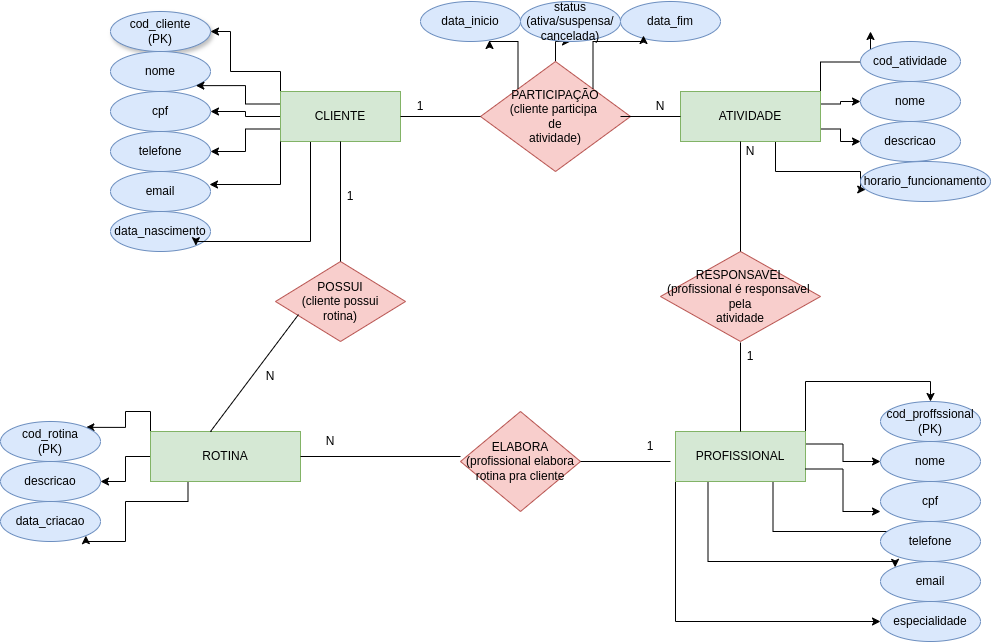

The diagram above was exported from draw.io. Its source (the exported page's mxGraphModel, read from the mxfile embedded in the PNG):
<mxGraphModel dx="2171" dy="798" grid="1" gridSize="10" guides="1" tooltips="1" connect="1" arrows="1" fold="1" page="1" pageScale="1" pageWidth="827" pageHeight="1169" math="0" shadow="0">
  <root>
    <mxCell id="0" />
    <mxCell id="1" parent="0" />
    <mxCell id="ircvVkR8tzG6eg938x8R-1" parent="1" style="ellipse;whiteSpace=wrap;html=1;align=center;shadow=1;fillColor=#dae8fc;strokeColor=#6c8ebf;" value="cod_cliente&lt;div&gt;(PK)&lt;/div&gt;" vertex="1">
      <mxGeometry height="40" width="100" x="40" y="30" as="geometry" />
    </mxCell>
    <mxCell id="ircvVkR8tzG6eg938x8R-2" parent="1" style="ellipse;whiteSpace=wrap;html=1;align=center;fillColor=#dae8fc;strokeColor=#6c8ebf;" value="nome" vertex="1">
      <mxGeometry height="40" width="100" x="40" y="70" as="geometry" />
    </mxCell>
    <mxCell id="ircvVkR8tzG6eg938x8R-3" parent="1" style="ellipse;whiteSpace=wrap;html=1;align=center;fillColor=#dae8fc;strokeColor=#6c8ebf;" value="cpf" vertex="1">
      <mxGeometry height="40" width="100" x="40" y="110" as="geometry" />
    </mxCell>
    <mxCell id="ircvVkR8tzG6eg938x8R-4" parent="1" style="ellipse;whiteSpace=wrap;html=1;align=center;fillColor=#dae8fc;strokeColor=#6c8ebf;" value="telefone" vertex="1">
      <mxGeometry height="40" width="100" x="40" y="150" as="geometry" />
    </mxCell>
    <mxCell id="ircvVkR8tzG6eg938x8R-5" parent="1" style="ellipse;whiteSpace=wrap;html=1;align=center;fillColor=#dae8fc;strokeColor=#6c8ebf;" value="email" vertex="1">
      <mxGeometry height="40" width="100" x="40" y="190" as="geometry" />
    </mxCell>
    <mxCell id="ircvVkR8tzG6eg938x8R-6" parent="1" style="ellipse;whiteSpace=wrap;html=1;align=center;fillColor=#dae8fc;strokeColor=#6c8ebf;" value="data_nascimento" vertex="1">
      <mxGeometry height="40" width="100" x="40" y="230" as="geometry" />
    </mxCell>
    <mxCell id="ircvVkR8tzG6eg938x8R-10" edge="1" parent="1" source="ircvVkR8tzG6eg938x8R-8" style="edgeStyle=orthogonalEdgeStyle;rounded=0;orthogonalLoop=1;jettySize=auto;html=1;exitX=0;exitY=0;exitDx=0;exitDy=0;" target="ircvVkR8tzG6eg938x8R-1">
      <mxGeometry relative="1" as="geometry">
        <Array as="points">
          <mxPoint x="210" y="90" />
          <mxPoint x="160" y="90" />
          <mxPoint x="160" y="50" />
        </Array>
        <mxPoint x="140" y="20" as="targetPoint" />
      </mxGeometry>
    </mxCell>
    <mxCell id="ircvVkR8tzG6eg938x8R-11" edge="1" parent="1" source="ircvVkR8tzG6eg938x8R-8" style="edgeStyle=orthogonalEdgeStyle;rounded=0;orthogonalLoop=1;jettySize=auto;html=1;exitX=0;exitY=0.25;exitDx=0;exitDy=0;entryX=1;entryY=1;entryDx=0;entryDy=0;" target="ircvVkR8tzG6eg938x8R-2">
      <mxGeometry relative="1" as="geometry" />
    </mxCell>
    <mxCell id="ircvVkR8tzG6eg938x8R-12" edge="1" parent="1" source="ircvVkR8tzG6eg938x8R-8" style="edgeStyle=orthogonalEdgeStyle;rounded=0;orthogonalLoop=1;jettySize=auto;html=1;exitX=0;exitY=0.5;exitDx=0;exitDy=0;" target="ircvVkR8tzG6eg938x8R-3">
      <mxGeometry relative="1" as="geometry" />
    </mxCell>
    <mxCell id="ircvVkR8tzG6eg938x8R-13" edge="1" parent="1" source="ircvVkR8tzG6eg938x8R-8" style="edgeStyle=orthogonalEdgeStyle;rounded=0;orthogonalLoop=1;jettySize=auto;html=1;exitX=0;exitY=0.75;exitDx=0;exitDy=0;" target="ircvVkR8tzG6eg938x8R-4">
      <mxGeometry relative="1" as="geometry" />
    </mxCell>
    <mxCell id="ircvVkR8tzG6eg938x8R-15" edge="1" parent="1" source="ircvVkR8tzG6eg938x8R-8" style="edgeStyle=orthogonalEdgeStyle;rounded=0;orthogonalLoop=1;jettySize=auto;html=1;exitX=0.25;exitY=1;exitDx=0;exitDy=0;entryX=1;entryY=1;entryDx=0;entryDy=0;" target="ircvVkR8tzG6eg938x8R-6">
      <mxGeometry relative="1" as="geometry">
        <Array as="points">
          <mxPoint x="240" y="260" />
          <mxPoint x="125.4" y="260" />
        </Array>
      </mxGeometry>
    </mxCell>
    <mxCell id="ircvVkR8tzG6eg938x8R-8" parent="1" style="whiteSpace=wrap;html=1;align=center;fillColor=#d5e8d4;strokeColor=#82b366;" value="CLIENTE" vertex="1">
      <mxGeometry height="50" width="120" x="210" y="110" as="geometry" />
    </mxCell>
    <mxCell id="ircvVkR8tzG6eg938x8R-14" edge="1" parent="1" source="ircvVkR8tzG6eg938x8R-8" style="edgeStyle=orthogonalEdgeStyle;rounded=0;orthogonalLoop=1;jettySize=auto;html=1;exitX=0;exitY=1;exitDx=0;exitDy=0;entryX=0.99;entryY=0.325;entryDx=0;entryDy=0;entryPerimeter=0;" target="ircvVkR8tzG6eg938x8R-5">
      <mxGeometry relative="1" as="geometry" />
    </mxCell>
    <mxCell id="ircvVkR8tzG6eg938x8R-47" edge="1" parent="1" source="ircvVkR8tzG6eg938x8R-16" style="edgeStyle=orthogonalEdgeStyle;rounded=0;orthogonalLoop=1;jettySize=auto;html=1;exitX=0.5;exitY=0;exitDx=0;exitDy=0;" target="ircvVkR8tzG6eg938x8R-28">
      <mxGeometry relative="1" as="geometry" />
    </mxCell>
    <mxCell id="ircvVkR8tzG6eg938x8R-16" parent="1" style="shape=rhombus;perimeter=rhombusPerimeter;whiteSpace=wrap;html=1;align=center;fillColor=#f8cecc;strokeColor=#b85450;" value="PARTICIPAÇÃO&lt;div&gt;(cliente participa&amp;nbsp;&lt;/div&gt;&lt;div&gt;de&lt;/div&gt;&lt;div&gt;atividade)&lt;/div&gt;" vertex="1">
      <mxGeometry height="110" width="150" x="410" y="80" as="geometry" />
    </mxCell>
    <mxCell id="ircvVkR8tzG6eg938x8R-49" edge="1" parent="1" source="ircvVkR8tzG6eg938x8R-17" style="edgeStyle=orthogonalEdgeStyle;rounded=0;orthogonalLoop=1;jettySize=auto;html=1;exitX=1;exitY=0;exitDx=0;exitDy=0;">
      <mxGeometry relative="1" as="geometry">
        <mxPoint x="800" y="50" as="targetPoint" />
      </mxGeometry>
    </mxCell>
    <mxCell id="ircvVkR8tzG6eg938x8R-50" edge="1" parent="1" source="ircvVkR8tzG6eg938x8R-17" style="edgeStyle=orthogonalEdgeStyle;rounded=0;orthogonalLoop=1;jettySize=auto;html=1;exitX=1;exitY=0.25;exitDx=0;exitDy=0;" target="ircvVkR8tzG6eg938x8R-31">
      <mxGeometry relative="1" as="geometry" />
    </mxCell>
    <mxCell id="ircvVkR8tzG6eg938x8R-51" edge="1" parent="1" source="ircvVkR8tzG6eg938x8R-17" style="edgeStyle=orthogonalEdgeStyle;rounded=0;orthogonalLoop=1;jettySize=auto;html=1;exitX=1;exitY=0.75;exitDx=0;exitDy=0;entryX=0;entryY=0.5;entryDx=0;entryDy=0;" target="ircvVkR8tzG6eg938x8R-32">
      <mxGeometry relative="1" as="geometry" />
    </mxCell>
    <mxCell id="ircvVkR8tzG6eg938x8R-52" edge="1" parent="1" source="ircvVkR8tzG6eg938x8R-17" style="edgeStyle=orthogonalEdgeStyle;rounded=0;orthogonalLoop=1;jettySize=auto;html=1;exitX=0.75;exitY=1;exitDx=0;exitDy=0;entryX=0.04;entryY=0.7;entryDx=0;entryDy=0;entryPerimeter=0;" target="ircvVkR8tzG6eg938x8R-33">
      <mxGeometry relative="1" x="0.1387" as="geometry">
        <Array as="points">
          <mxPoint x="705" y="190" />
          <mxPoint x="790" y="190" />
          <mxPoint x="790" y="208" />
        </Array>
        <mxPoint x="790" y="230" as="targetPoint" />
      </mxGeometry>
    </mxCell>
    <mxCell id="ircvVkR8tzG6eg938x8R-17" parent="1" style="whiteSpace=wrap;html=1;align=center;fillColor=#d5e8d4;strokeColor=#82b366;" value="ATIVIDADE" vertex="1">
      <mxGeometry height="50" width="140" x="610" y="110" as="geometry" />
    </mxCell>
    <mxCell id="ircvVkR8tzG6eg938x8R-18" parent="1" style="shape=rhombus;perimeter=rhombusPerimeter;whiteSpace=wrap;html=1;align=center;fillColor=#f8cecc;strokeColor=#b85450;" value="RESPONSAVEL&lt;div&gt;(profissional é responsavel&amp;nbsp;&lt;/div&gt;&lt;div&gt;pela&lt;/div&gt;&lt;div&gt;atividade&lt;/div&gt;" vertex="1">
      <mxGeometry height="90" width="160" x="590" y="270" as="geometry" />
    </mxCell>
    <mxCell id="ircvVkR8tzG6eg938x8R-53" edge="1" parent="1" source="ircvVkR8tzG6eg938x8R-19" style="edgeStyle=orthogonalEdgeStyle;rounded=0;orthogonalLoop=1;jettySize=auto;html=1;exitX=1;exitY=0;exitDx=0;exitDy=0;entryX=0.5;entryY=0;entryDx=0;entryDy=0;" target="ircvVkR8tzG6eg938x8R-34">
      <mxGeometry relative="1" as="geometry" />
    </mxCell>
    <mxCell id="ircvVkR8tzG6eg938x8R-54" edge="1" parent="1" source="ircvVkR8tzG6eg938x8R-19" style="edgeStyle=orthogonalEdgeStyle;rounded=0;orthogonalLoop=1;jettySize=auto;html=1;exitX=1;exitY=0.25;exitDx=0;exitDy=0;" target="ircvVkR8tzG6eg938x8R-35">
      <mxGeometry relative="1" as="geometry" />
    </mxCell>
    <mxCell id="ircvVkR8tzG6eg938x8R-56" edge="1" parent="1" source="ircvVkR8tzG6eg938x8R-19" style="edgeStyle=orthogonalEdgeStyle;rounded=0;orthogonalLoop=1;jettySize=auto;html=1;exitX=0.75;exitY=1;exitDx=0;exitDy=0;entryX=0;entryY=1;entryDx=0;entryDy=0;" target="ircvVkR8tzG6eg938x8R-37">
      <mxGeometry relative="1" as="geometry">
        <Array as="points">
          <mxPoint x="702.5" y="550" />
          <mxPoint x="824.6" y="550" />
        </Array>
      </mxGeometry>
    </mxCell>
    <mxCell id="ircvVkR8tzG6eg938x8R-57" edge="1" parent="1" source="ircvVkR8tzG6eg938x8R-19" style="edgeStyle=orthogonalEdgeStyle;rounded=0;orthogonalLoop=1;jettySize=auto;html=1;exitX=0.25;exitY=1;exitDx=0;exitDy=0;entryX=0;entryY=0;entryDx=0;entryDy=0;" target="ircvVkR8tzG6eg938x8R-38">
      <mxGeometry relative="1" as="geometry">
        <Array as="points">
          <mxPoint x="637.5" y="580" />
          <mxPoint x="824.6" y="580" />
        </Array>
      </mxGeometry>
    </mxCell>
    <mxCell id="ircvVkR8tzG6eg938x8R-58" edge="1" parent="1" source="ircvVkR8tzG6eg938x8R-19" style="edgeStyle=orthogonalEdgeStyle;rounded=0;orthogonalLoop=1;jettySize=auto;html=1;exitX=0;exitY=1;exitDx=0;exitDy=0;" target="ircvVkR8tzG6eg938x8R-39">
      <mxGeometry relative="1" as="geometry">
        <Array as="points">
          <mxPoint x="605" y="640" />
        </Array>
      </mxGeometry>
    </mxCell>
    <mxCell id="ircvVkR8tzG6eg938x8R-19" parent="1" style="whiteSpace=wrap;html=1;align=center;fillColor=#d5e8d4;strokeColor=#82b366;" value="PROFISSIONAL" vertex="1">
      <mxGeometry height="50" width="130" x="605" y="450" as="geometry" />
    </mxCell>
    <mxCell id="ircvVkR8tzG6eg938x8R-20" parent="1" style="shape=rhombus;perimeter=rhombusPerimeter;whiteSpace=wrap;html=1;align=center;fillColor=#f8cecc;strokeColor=#b85450;" value="ELABORA&lt;div&gt;(profissional elabora&lt;/div&gt;&lt;div&gt;rotina pra cliente&lt;/div&gt;" vertex="1">
      <mxGeometry height="100" width="120" x="390" y="430" as="geometry" />
    </mxCell>
    <mxCell id="ircvVkR8tzG6eg938x8R-41" edge="1" parent="1" source="ircvVkR8tzG6eg938x8R-21" style="edgeStyle=orthogonalEdgeStyle;rounded=0;orthogonalLoop=1;jettySize=auto;html=1;exitX=0;exitY=0.5;exitDx=0;exitDy=0;" target="ircvVkR8tzG6eg938x8R-24">
      <mxGeometry relative="1" as="geometry" />
    </mxCell>
    <mxCell id="ircvVkR8tzG6eg938x8R-42" edge="1" parent="1" source="ircvVkR8tzG6eg938x8R-21" style="edgeStyle=orthogonalEdgeStyle;rounded=0;orthogonalLoop=1;jettySize=auto;html=1;exitX=0;exitY=0;exitDx=0;exitDy=0;entryX=1;entryY=0;entryDx=0;entryDy=0;" target="ircvVkR8tzG6eg938x8R-23">
      <mxGeometry relative="1" as="geometry" />
    </mxCell>
    <mxCell id="ircvVkR8tzG6eg938x8R-45" edge="1" parent="1" source="ircvVkR8tzG6eg938x8R-21" style="edgeStyle=orthogonalEdgeStyle;rounded=0;orthogonalLoop=1;jettySize=auto;html=1;exitX=0.25;exitY=1;exitDx=0;exitDy=0;entryX=1;entryY=1;entryDx=0;entryDy=0;" target="ircvVkR8tzG6eg938x8R-26">
      <mxGeometry relative="1" as="geometry">
        <Array as="points">
          <mxPoint x="117.5" y="520" />
          <mxPoint x="55" y="520" />
          <mxPoint x="55" y="560" />
          <mxPoint x="15.399999999999999" y="560" />
        </Array>
      </mxGeometry>
    </mxCell>
    <mxCell id="ircvVkR8tzG6eg938x8R-21" parent="1" style="whiteSpace=wrap;html=1;align=center;fillColor=#d5e8d4;strokeColor=#82b366;" value="ROTINA" vertex="1">
      <mxGeometry height="50" width="150" x="80" y="450" as="geometry" />
    </mxCell>
    <mxCell id="ircvVkR8tzG6eg938x8R-22" parent="1" style="shape=rhombus;perimeter=rhombusPerimeter;whiteSpace=wrap;html=1;align=center;fillColor=#f8cecc;strokeColor=#b85450;" value="POSSUI&lt;div&gt;(cliente possui&lt;/div&gt;&lt;div&gt;rotina)&lt;/div&gt;" vertex="1">
      <mxGeometry height="80" width="130" x="205" y="280" as="geometry" />
    </mxCell>
    <mxCell id="ircvVkR8tzG6eg938x8R-23" parent="1" style="ellipse;whiteSpace=wrap;html=1;align=center;fillColor=#dae8fc;strokeColor=#6c8ebf;" value="cod_rotina&lt;div&gt;(PK)&lt;/div&gt;" vertex="1">
      <mxGeometry height="40" width="100" x="-70" y="440" as="geometry" />
    </mxCell>
    <mxCell id="ircvVkR8tzG6eg938x8R-24" parent="1" style="ellipse;whiteSpace=wrap;html=1;align=center;fillColor=#dae8fc;strokeColor=#6c8ebf;" value="descricao" vertex="1">
      <mxGeometry height="40" width="100" x="-70" y="480" as="geometry" />
    </mxCell>
    <mxCell id="ircvVkR8tzG6eg938x8R-26" parent="1" style="ellipse;whiteSpace=wrap;html=1;align=center;fillColor=#dae8fc;strokeColor=#6c8ebf;" value="data_criacao" vertex="1">
      <mxGeometry height="40" width="100" x="-70" y="520" as="geometry" />
    </mxCell>
    <mxCell id="ircvVkR8tzG6eg938x8R-27" parent="1" style="ellipse;whiteSpace=wrap;html=1;align=center;fillColor=#dae8fc;strokeColor=#6c8ebf;" value="data_inicio" vertex="1">
      <mxGeometry height="40" width="100" x="350" y="20" as="geometry" />
    </mxCell>
    <mxCell id="ircvVkR8tzG6eg938x8R-28" parent="1" style="ellipse;whiteSpace=wrap;html=1;align=center;fillColor=#dae8fc;strokeColor=#6c8ebf;" value="status&lt;div&gt;(ativa/suspensa/&lt;/div&gt;&lt;div&gt;cancelada)&lt;/div&gt;" vertex="1">
      <mxGeometry height="40" width="100" x="450" y="20" as="geometry" />
    </mxCell>
    <mxCell id="ircvVkR8tzG6eg938x8R-29" parent="1" style="ellipse;whiteSpace=wrap;html=1;align=center;fillColor=#dae8fc;strokeColor=#6c8ebf;" value="data_fim" vertex="1">
      <mxGeometry height="40" width="100" x="550" y="20" as="geometry" />
    </mxCell>
    <mxCell id="ircvVkR8tzG6eg938x8R-30" parent="1" style="ellipse;whiteSpace=wrap;html=1;align=center;fillColor=#dae8fc;strokeColor=#6c8ebf;" value="cod_atividade" vertex="1">
      <mxGeometry height="40" width="100" x="790" y="60" as="geometry" />
    </mxCell>
    <mxCell id="ircvVkR8tzG6eg938x8R-31" parent="1" style="ellipse;whiteSpace=wrap;html=1;align=center;fillColor=#dae8fc;strokeColor=#6c8ebf;" value="nome" vertex="1">
      <mxGeometry height="40" width="100" x="790" y="100" as="geometry" />
    </mxCell>
    <mxCell id="ircvVkR8tzG6eg938x8R-32" parent="1" style="ellipse;whiteSpace=wrap;html=1;align=center;fillColor=#dae8fc;strokeColor=#6c8ebf;" value="descricao" vertex="1">
      <mxGeometry height="40" width="100" x="790" y="140" as="geometry" />
    </mxCell>
    <mxCell id="ircvVkR8tzG6eg938x8R-33" parent="1" style="ellipse;whiteSpace=wrap;html=1;align=center;fillColor=#dae8fc;strokeColor=#6c8ebf;" value="horario_funcionamento" vertex="1">
      <mxGeometry height="40" width="130" x="790" y="180" as="geometry" />
    </mxCell>
    <mxCell id="ircvVkR8tzG6eg938x8R-34" parent="1" style="ellipse;whiteSpace=wrap;html=1;align=center;fillColor=#dae8fc;strokeColor=#6c8ebf;" value="cod_proffssional&lt;div&gt;(PK)&lt;/div&gt;" vertex="1">
      <mxGeometry height="40" width="100" x="810" y="420" as="geometry" />
    </mxCell>
    <mxCell id="ircvVkR8tzG6eg938x8R-35" parent="1" style="ellipse;whiteSpace=wrap;html=1;align=center;fillColor=#dae8fc;strokeColor=#6c8ebf;" value="nome" vertex="1">
      <mxGeometry height="40" width="100" x="810" y="460" as="geometry" />
    </mxCell>
    <mxCell id="ircvVkR8tzG6eg938x8R-36" parent="1" style="ellipse;whiteSpace=wrap;html=1;align=center;fillColor=#dae8fc;strokeColor=#6c8ebf;" value="cpf" vertex="1">
      <mxGeometry height="40" width="100" x="810" y="500" as="geometry" />
    </mxCell>
    <mxCell id="ircvVkR8tzG6eg938x8R-37" parent="1" style="ellipse;whiteSpace=wrap;html=1;align=center;fillColor=#dae8fc;strokeColor=#6c8ebf;" value="telefone" vertex="1">
      <mxGeometry height="40" width="100" x="810" y="540" as="geometry" />
    </mxCell>
    <mxCell id="ircvVkR8tzG6eg938x8R-38" parent="1" style="ellipse;whiteSpace=wrap;html=1;align=center;fillColor=#dae8fc;strokeColor=#6c8ebf;" value="email" vertex="1">
      <mxGeometry height="40" width="100" x="810" y="580" as="geometry" />
    </mxCell>
    <mxCell id="ircvVkR8tzG6eg938x8R-39" parent="1" style="ellipse;whiteSpace=wrap;html=1;align=center;fillColor=#dae8fc;strokeColor=#6c8ebf;" value="especialidade" vertex="1">
      <mxGeometry height="40" width="100" x="810" y="620" as="geometry" />
    </mxCell>
    <mxCell id="ircvVkR8tzG6eg938x8R-46" edge="1" parent="1" source="ircvVkR8tzG6eg938x8R-16" style="edgeStyle=orthogonalEdgeStyle;rounded=0;orthogonalLoop=1;jettySize=auto;html=1;exitX=0;exitY=0;exitDx=0;exitDy=0;entryX=0.69;entryY=0.975;entryDx=0;entryDy=0;entryPerimeter=0;" target="ircvVkR8tzG6eg938x8R-27">
      <mxGeometry relative="1" as="geometry" />
    </mxCell>
    <mxCell id="ircvVkR8tzG6eg938x8R-48" edge="1" parent="1" source="ircvVkR8tzG6eg938x8R-16" style="edgeStyle=orthogonalEdgeStyle;rounded=0;orthogonalLoop=1;jettySize=auto;html=1;exitX=1;exitY=0;exitDx=0;exitDy=0;entryX=0.23;entryY=0.85;entryDx=0;entryDy=0;entryPerimeter=0;" target="ircvVkR8tzG6eg938x8R-29">
      <mxGeometry relative="1" as="geometry" />
    </mxCell>
    <mxCell id="ircvVkR8tzG6eg938x8R-55" edge="1" parent="1" source="ircvVkR8tzG6eg938x8R-19" style="edgeStyle=orthogonalEdgeStyle;rounded=0;orthogonalLoop=1;jettySize=auto;html=1;exitX=1;exitY=0.75;exitDx=0;exitDy=0;entryX=0;entryY=0.75;entryDx=0;entryDy=0;entryPerimeter=0;" target="ircvVkR8tzG6eg938x8R-36">
      <mxGeometry relative="1" as="geometry" />
    </mxCell>
    <mxCell id="ircvVkR8tzG6eg938x8R-66" edge="1" parent="1" source="ircvVkR8tzG6eg938x8R-8" style="endArrow=none;html=1;rounded=0;entryX=0;entryY=0.5;entryDx=0;entryDy=0;exitX=1;exitY=0.5;exitDx=0;exitDy=0;" target="ircvVkR8tzG6eg938x8R-16" value="">
      <mxGeometry relative="1" as="geometry">
        <mxPoint x="330" y="130" as="sourcePoint" />
        <mxPoint x="490" y="130" as="targetPoint" />
      </mxGeometry>
    </mxCell>
    <mxCell id="ircvVkR8tzG6eg938x8R-67" edge="1" parent="1" style="endArrow=none;html=1;rounded=0;entryX=0;entryY=0.5;entryDx=0;entryDy=0;" target="ircvVkR8tzG6eg938x8R-17" value="">
      <mxGeometry relative="1" as="geometry">
        <mxPoint x="550" y="135" as="sourcePoint" />
        <mxPoint x="690" y="130" as="targetPoint" />
      </mxGeometry>
    </mxCell>
    <mxCell id="ircvVkR8tzG6eg938x8R-68" edge="1" parent="1" style="endArrow=none;html=1;rounded=0;entryX=0.5;entryY=0;entryDx=0;entryDy=0;" target="ircvVkR8tzG6eg938x8R-18" value="">
      <mxGeometry relative="1" as="geometry">
        <mxPoint x="670" y="160" as="sourcePoint" />
        <mxPoint x="760" y="220" as="targetPoint" />
      </mxGeometry>
    </mxCell>
    <mxCell id="ircvVkR8tzG6eg938x8R-69" edge="1" parent="1" style="endArrow=none;html=1;rounded=0;entryX=0.5;entryY=0;entryDx=0;entryDy=0;" target="ircvVkR8tzG6eg938x8R-19" value="">
      <mxGeometry relative="1" as="geometry">
        <mxPoint x="670" y="360.99" as="sourcePoint" />
        <mxPoint x="750" y="400" as="targetPoint" />
      </mxGeometry>
    </mxCell>
    <mxCell id="ircvVkR8tzG6eg938x8R-71" edge="1" parent="1" source="ircvVkR8tzG6eg938x8R-8" style="endArrow=none;html=1;rounded=0;exitX=0.5;exitY=1;exitDx=0;exitDy=0;entryX=0.5;entryY=0;entryDx=0;entryDy=0;" target="ircvVkR8tzG6eg938x8R-22" value="">
      <mxGeometry relative="1" as="geometry">
        <mxPoint x="260" y="200" as="sourcePoint" />
        <mxPoint x="420" y="200" as="targetPoint" />
      </mxGeometry>
    </mxCell>
    <mxCell id="ircvVkR8tzG6eg938x8R-73" edge="1" parent="1" source="ircvVkR8tzG6eg938x8R-20" style="endArrow=none;html=1;rounded=0;exitX=1;exitY=0.5;exitDx=0;exitDy=0;" value="">
      <mxGeometry relative="1" as="geometry">
        <mxPoint x="500" y="470" as="sourcePoint" />
        <mxPoint x="600" y="480" as="targetPoint" />
      </mxGeometry>
    </mxCell>
    <mxCell id="ircvVkR8tzG6eg938x8R-74" edge="1" parent="1" source="ircvVkR8tzG6eg938x8R-21" style="endArrow=none;html=1;rounded=0;" value="">
      <mxGeometry relative="1" as="geometry">
        <mxPoint x="230" y="475" as="sourcePoint" />
        <mxPoint x="390" y="475" as="targetPoint" />
      </mxGeometry>
    </mxCell>
    <mxCell id="ircvVkR8tzG6eg938x8R-75" edge="1" parent="1" source="ircvVkR8tzG6eg938x8R-21" style="endArrow=none;html=1;rounded=0;exitX=0.407;exitY=0;exitDx=0;exitDy=0;exitPerimeter=0;entryX=0.177;entryY=0.663;entryDx=0;entryDy=0;entryPerimeter=0;" target="ircvVkR8tzG6eg938x8R-22" value="">
      <mxGeometry relative="1" x="-0.9186" as="geometry">
        <Array as="points">
          <mxPoint x="140" y="450" />
        </Array>
        <mxPoint x="70" y="330" as="sourcePoint" />
        <mxPoint x="230" y="330" as="targetPoint" />
      </mxGeometry>
    </mxCell>
    <mxCell id="ircvVkR8tzG6eg938x8R-76" parent="1" style="text;html=1;whiteSpace=wrap;strokeColor=none;fillColor=none;align=center;verticalAlign=middle;rounded=0;" value="1" vertex="1">
      <mxGeometry height="30" width="60" x="320" y="110" as="geometry" />
    </mxCell>
    <mxCell id="ircvVkR8tzG6eg938x8R-77" parent="1" style="text;html=1;whiteSpace=wrap;strokeColor=none;fillColor=none;align=center;verticalAlign=middle;rounded=0;" value="N" vertex="1">
      <mxGeometry height="30" width="60" x="560" y="110" as="geometry" />
    </mxCell>
    <mxCell id="ircvVkR8tzG6eg938x8R-78" parent="1" style="text;html=1;whiteSpace=wrap;strokeColor=none;fillColor=none;align=center;verticalAlign=middle;rounded=0;" value="N" vertex="1">
      <mxGeometry height="30" width="60" x="650" y="155" as="geometry" />
    </mxCell>
    <mxCell id="ircvVkR8tzG6eg938x8R-79" parent="1" style="text;html=1;whiteSpace=wrap;strokeColor=none;fillColor=none;align=center;verticalAlign=middle;rounded=0;" value="1" vertex="1">
      <mxGeometry height="30" width="60" x="650" y="360" as="geometry" />
    </mxCell>
    <mxCell id="ircvVkR8tzG6eg938x8R-80" parent="1" style="text;html=1;whiteSpace=wrap;strokeColor=none;fillColor=none;align=center;verticalAlign=middle;rounded=0;" value="1" vertex="1">
      <mxGeometry height="30" width="60" x="550" y="450" as="geometry" />
    </mxCell>
    <mxCell id="ircvVkR8tzG6eg938x8R-81" parent="1" style="text;html=1;whiteSpace=wrap;strokeColor=none;fillColor=none;align=center;verticalAlign=middle;rounded=0;" value="N" vertex="1">
      <mxGeometry height="30" width="60" x="230" y="445" as="geometry" />
    </mxCell>
    <mxCell id="ircvVkR8tzG6eg938x8R-82" parent="1" style="text;html=1;whiteSpace=wrap;strokeColor=none;fillColor=none;align=center;verticalAlign=middle;rounded=0;" value="N" vertex="1">
      <mxGeometry height="30" width="60" x="170" y="380" as="geometry" />
    </mxCell>
    <mxCell id="ircvVkR8tzG6eg938x8R-83" parent="1" style="text;html=1;whiteSpace=wrap;strokeColor=none;fillColor=none;align=center;verticalAlign=middle;rounded=0;" value="1" vertex="1">
      <mxGeometry height="30" width="60" x="250" y="200" as="geometry" />
    </mxCell>
  </root>
</mxGraphModel>